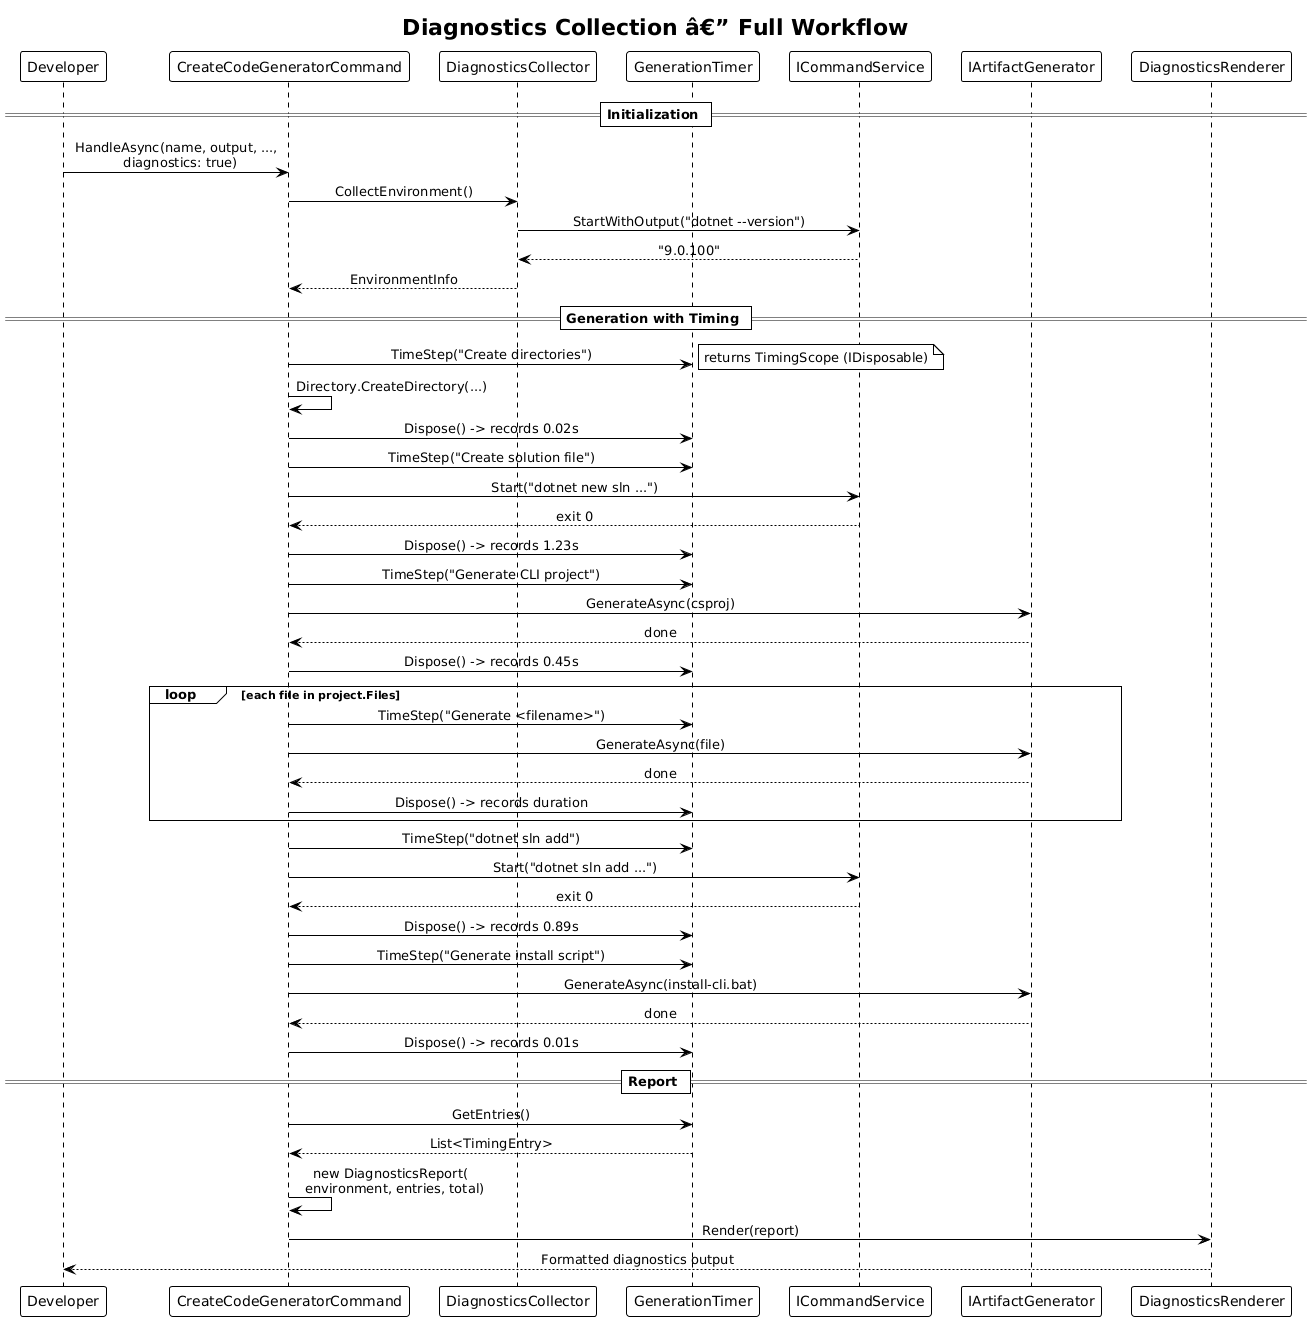

The diagram above was rendered by PlantUML. Its source (embedded in the PNG):
@startuml
!theme plain
skinparam sequenceMessageAlign center

title Diagnostics Collection â€” Full Workflow

participant "Developer" as Dev
participant "CreateCodeGeneratorCommand" as Cmd
participant "DiagnosticsCollector" as Collector
participant "GenerationTimer" as Timer
participant "ICommandService" as CS
participant "IArtifactGenerator" as AG
participant "DiagnosticsRenderer" as Renderer

== Initialization ==

Dev -> Cmd : HandleAsync(name, output, ...,\n  diagnostics: true)

Cmd -> Collector : CollectEnvironment()
Collector -> CS : StartWithOutput("dotnet --version")
CS --> Collector : "9.0.100"
Collector --> Cmd : EnvironmentInfo

== Generation with Timing ==

Cmd -> Timer : TimeStep("Create directories")
note right: returns TimingScope (IDisposable)
Cmd -> Cmd : Directory.CreateDirectory(...)
Cmd -> Timer : Dispose() -> records 0.02s

Cmd -> Timer : TimeStep("Create solution file")
Cmd -> CS : Start("dotnet new sln ...")
CS --> Cmd : exit 0
Cmd -> Timer : Dispose() -> records 1.23s

Cmd -> Timer : TimeStep("Generate CLI project")
Cmd -> AG : GenerateAsync(csproj)
AG --> Cmd : done
Cmd -> Timer : Dispose() -> records 0.45s

loop each file in project.Files
    Cmd -> Timer : TimeStep("Generate <filename>")
    Cmd -> AG : GenerateAsync(file)
    AG --> Cmd : done
    Cmd -> Timer : Dispose() -> records duration
end

Cmd -> Timer : TimeStep("dotnet sln add")
Cmd -> CS : Start("dotnet sln add ...")
CS --> Cmd : exit 0
Cmd -> Timer : Dispose() -> records 0.89s

Cmd -> Timer : TimeStep("Generate install script")
Cmd -> AG : GenerateAsync(install-cli.bat)
AG --> Cmd : done
Cmd -> Timer : Dispose() -> records 0.01s

== Report ==

Cmd -> Timer : GetEntries()
Timer --> Cmd : List<TimingEntry>

Cmd -> Cmd : new DiagnosticsReport(\n  environment, entries, total)

Cmd -> Renderer : Render(report)
Renderer --> Dev : Formatted diagnostics output
@enduml